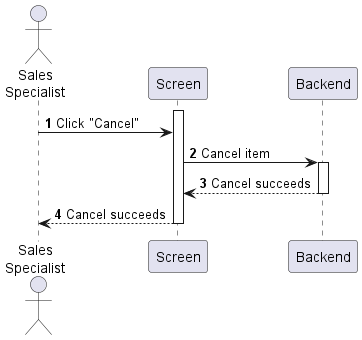

The diagram above was rendered by PlantUML. Its source (embedded in the PNG):
@startuml sales-order-cancel
autonumber

actor "Sales\nSpecialist" as a
participant Screen as f
participant Backend as b

activate f
a -> f : Click "Cancel"
f -> b : Cancel item
activate b
return Cancel succeeds
f --> a : Cancel succeeds
deactivate f
@enduml